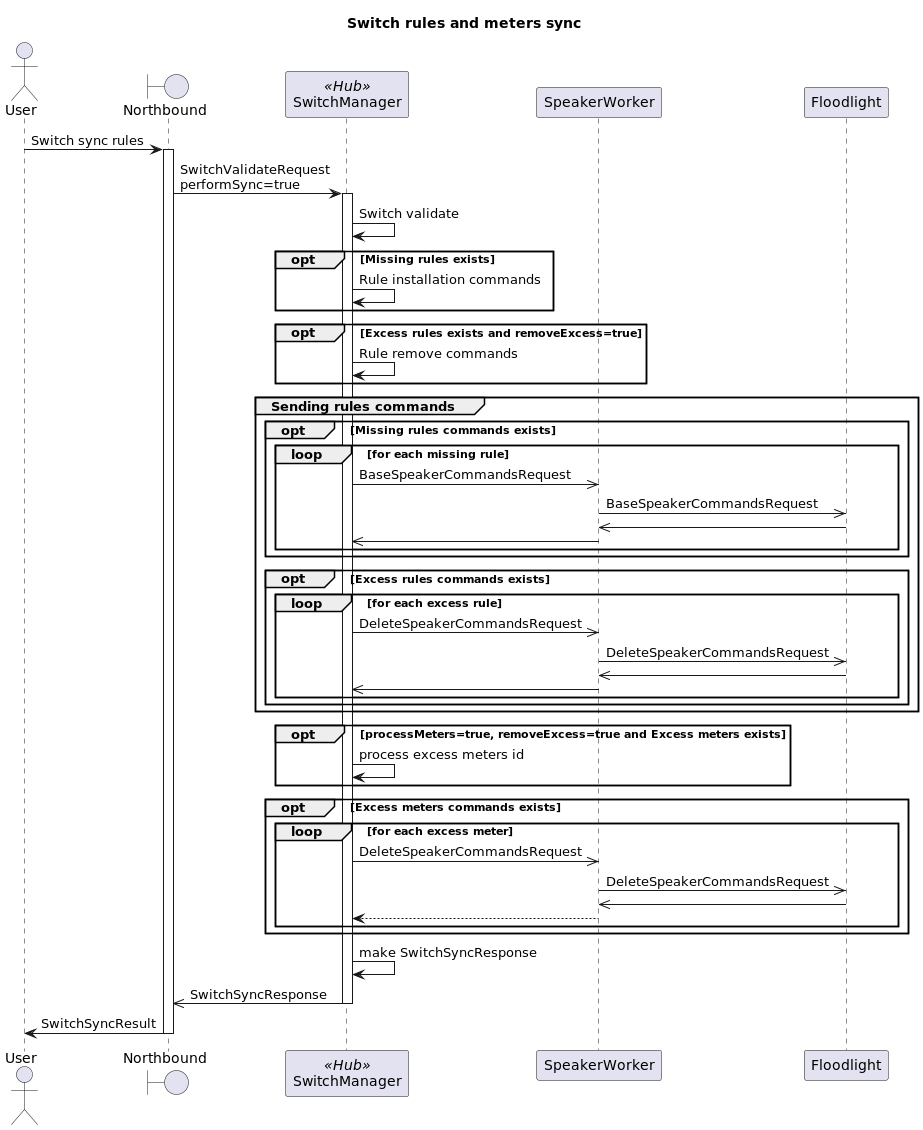

The diagram above was rendered by PlantUML. Its source (embedded in the PNG):
@startuml
title Switch rules and meters sync

actor User
boundary Northbound as NB
participant SwitchManager << Hub >>
participant SpeakerWorker
participant Floodlight as FL

User -> NB : Switch sync rules

activate NB
NB -> SwitchManager : SwitchValidateRequest\nperformSync=true
activate SwitchManager

SwitchManager -> SwitchManager : Switch validate

opt Missing rules exists
    SwitchManager -> SwitchManager : Rule installation commands
end

opt Excess rules exists and removeExcess=true
    SwitchManager -> SwitchManager : Rule remove commands
end

group Sending rules commands
    opt Missing rules commands exists
        loop for each missing rule
            SwitchManager ->> SpeakerWorker : BaseSpeakerCommandsRequest
            SpeakerWorker ->> FL : BaseSpeakerCommandsRequest

            FL ->> SpeakerWorker
            SpeakerWorker ->> SwitchManager
        end
    end
    opt Excess rules commands exists
        loop for each excess rule
            SwitchManager ->> SpeakerWorker : DeleteSpeakerCommandsRequest
            SpeakerWorker ->> FL : DeleteSpeakerCommandsRequest
            FL ->> SpeakerWorker
            SpeakerWorker ->> SwitchManager
        end
    end

end

opt processMeters=true, removeExcess=true and Excess meters exists
    SwitchManager -> SwitchManager : process excess meters id
end

opt Excess meters commands exists
    loop for each excess meter
        SwitchManager ->> SpeakerWorker : DeleteSpeakerCommandsRequest
        SpeakerWorker ->> FL : DeleteSpeakerCommandsRequest
        FL ->> SpeakerWorker
        SpeakerWorker --> SwitchManager
    end
end

SwitchManager -> SwitchManager: make SwitchSyncResponse
SwitchManager ->> NB: SwitchSyncResponse
deactivate SwitchManager

NB -> User: SwitchSyncResult
deactivate NB

@enduml